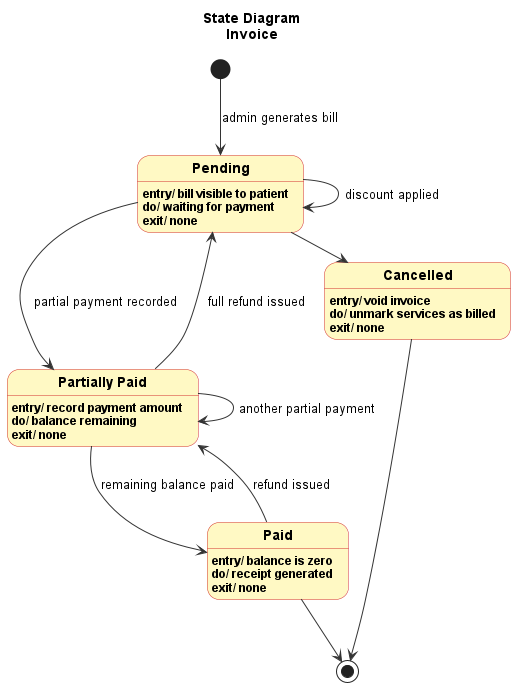

The diagram above was rendered by PlantUML. Its source (embedded in the PNG):
@startuml SD_Invoice
top to bottom direction
title State Diagram\nInvoice

skinparam state {
  BackgroundColor #FFF9C4
  BorderColor #D32F2F
  ArrowColor #333333
  FontStyle bold
}
skinparam shadowing false
skinparam defaultFontName Arial

state "Pending" as PEND {
  PEND : entry/ bill visible to patient
  PEND : do/ waiting for payment
  PEND : exit/ none
}

state "Partially Paid" as PP {
  PP : entry/ record payment amount
  PP : do/ balance remaining
  PP : exit/ none
}

state "Paid" as PAID {
  PAID : entry/ balance is zero
  PAID : do/ receipt generated
  PAID : exit/ none
}

state "Cancelled" as CAN {
  CAN : entry/ void invoice
  CAN : do/ unmark services as billed
  CAN : exit/ none
}

state end_state <<end>>

[*] -down-> PEND : admin generates bill
PEND --> PEND : discount applied
PEND -down-> PP : partial payment recorded
PEND -right-> CAN : admin cancels invoice
PP --> PP : another partial payment
PP -down-> PAID : remaining balance paid
PP -up-> PEND : full refund issued
PAID -up-> PP : refund issued
PAID -down-> end_state
CAN -down-> end_state

@enduml